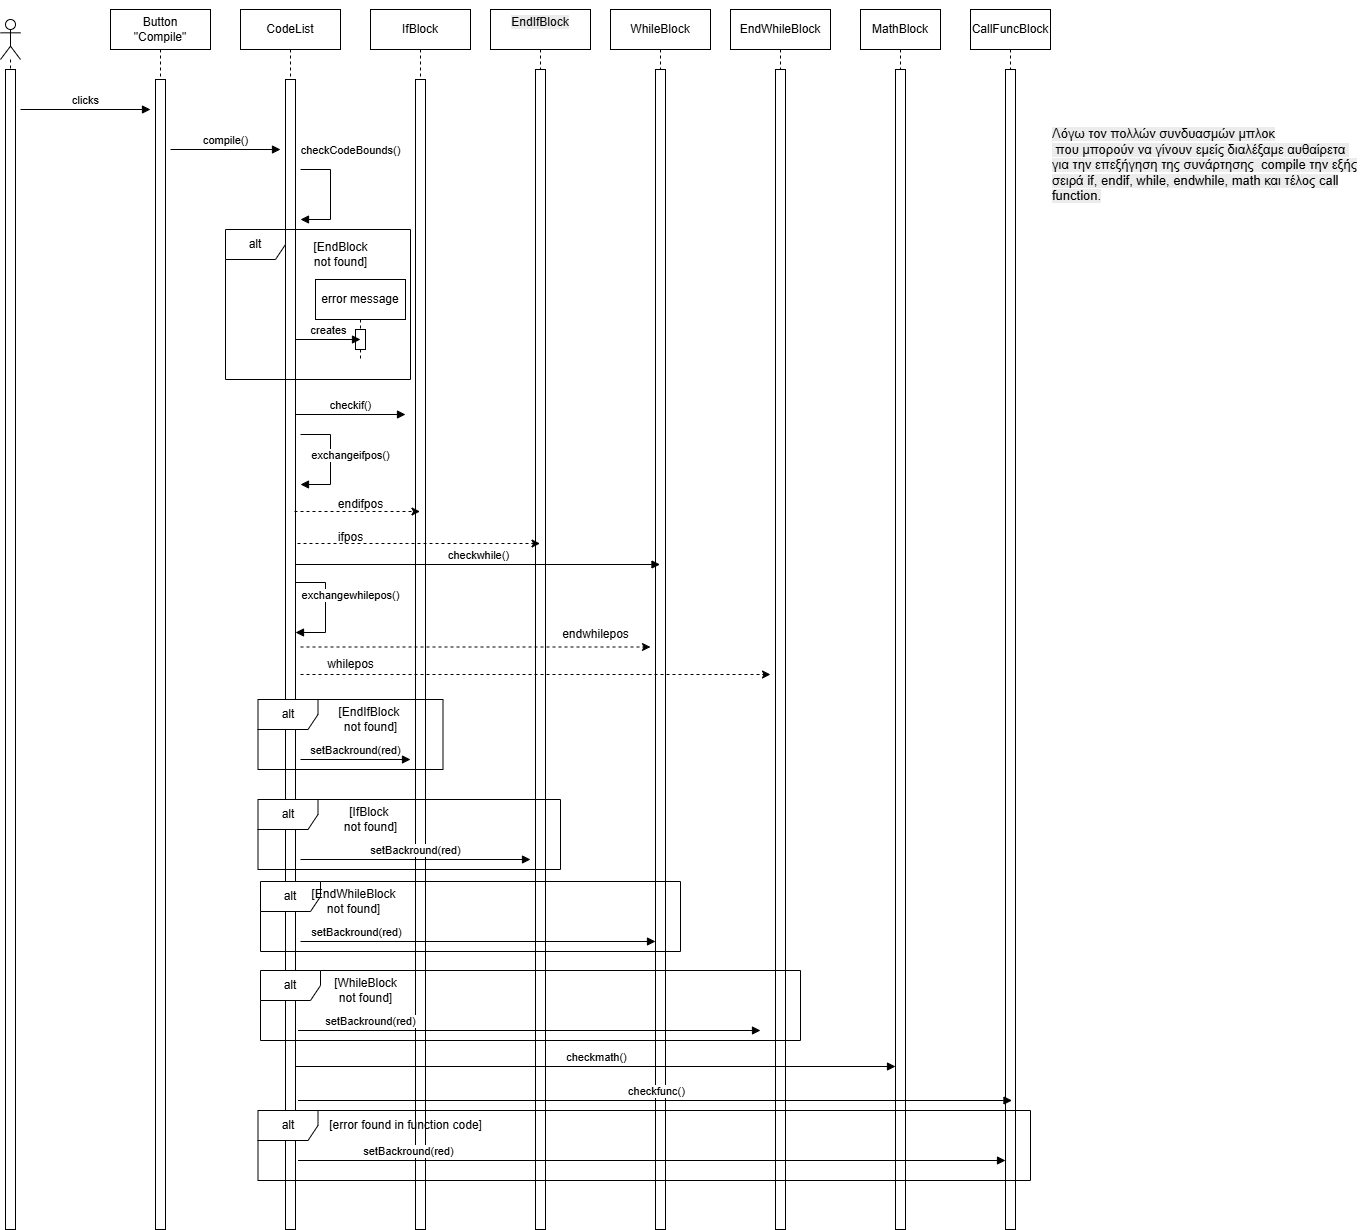

The diagram above was exported from draw.io. Its source (the exported page's mxGraphModel, read from the mxfile embedded in the PNG):
<mxGraphModel dx="2305" dy="1111" grid="1" gridSize="10" guides="1" tooltips="1" connect="1" arrows="1" fold="1" page="1" pageScale="1" pageWidth="690" pageHeight="980" math="0" shadow="0">
  <root>
    <mxCell id="0" />
    <mxCell id="1" parent="0" />
    <mxCell id="J_QX07MgxfzSNe2VEvdn-1" value="" style="shape=umlLifeline;perimeter=lifelinePerimeter;whiteSpace=wrap;html=1;container=1;dropTarget=0;collapsible=0;recursiveResize=0;outlineConnect=0;portConstraint=eastwest;newEdgeStyle={&quot;curved&quot;:0,&quot;rounded&quot;:0};participant=umlActor;" vertex="1" parent="1">
      <mxGeometry x="40" y="30" width="20" height="1210" as="geometry" />
    </mxCell>
    <mxCell id="J_QX07MgxfzSNe2VEvdn-2" value="" style="html=1;points=[[0,0,0,0,5],[0,1,0,0,-5],[1,0,0,0,5],[1,1,0,0,-5]];perimeter=orthogonalPerimeter;outlineConnect=0;targetShapes=umlLifeline;portConstraint=eastwest;newEdgeStyle={&quot;curved&quot;:0,&quot;rounded&quot;:0};" vertex="1" parent="J_QX07MgxfzSNe2VEvdn-1">
      <mxGeometry x="5" y="50" width="10" height="1160" as="geometry" />
    </mxCell>
    <mxCell id="J_QX07MgxfzSNe2VEvdn-3" value="IfBlock" style="shape=umlLifeline;perimeter=lifelinePerimeter;whiteSpace=wrap;html=1;container=1;dropTarget=0;collapsible=0;recursiveResize=0;outlineConnect=0;portConstraint=eastwest;newEdgeStyle={&quot;edgeStyle&quot;:&quot;elbowEdgeStyle&quot;,&quot;elbow&quot;:&quot;vertical&quot;,&quot;curved&quot;:0,&quot;rounded&quot;:0};" vertex="1" parent="1">
      <mxGeometry x="410" y="20" width="100" height="1220" as="geometry" />
    </mxCell>
    <mxCell id="J_QX07MgxfzSNe2VEvdn-4" value="" style="html=1;points=[[0,0,0,0,5],[0,1,0,0,-5],[1,0,0,0,5],[1,1,0,0,-5]];perimeter=orthogonalPerimeter;outlineConnect=0;targetShapes=umlLifeline;portConstraint=eastwest;newEdgeStyle={&quot;curved&quot;:0,&quot;rounded&quot;:0};" vertex="1" parent="J_QX07MgxfzSNe2VEvdn-3">
      <mxGeometry x="45" y="70" width="10" height="1150" as="geometry" />
    </mxCell>
    <mxCell id="J_QX07MgxfzSNe2VEvdn-5" value="MathBlock" style="shape=umlLifeline;perimeter=lifelinePerimeter;whiteSpace=wrap;html=1;container=1;dropTarget=0;collapsible=0;recursiveResize=0;outlineConnect=0;portConstraint=eastwest;newEdgeStyle={&quot;edgeStyle&quot;:&quot;elbowEdgeStyle&quot;,&quot;elbow&quot;:&quot;vertical&quot;,&quot;curved&quot;:0,&quot;rounded&quot;:0};" vertex="1" parent="1">
      <mxGeometry x="900" y="20" width="80" height="1190" as="geometry" />
    </mxCell>
    <mxCell id="J_QX07MgxfzSNe2VEvdn-6" value="&#10;&lt;span style=&quot;color: rgb(0, 0, 0); font-family: Helvetica; font-size: 12px; font-style: normal; font-variant-ligatures: normal; font-variant-caps: normal; font-weight: 400; letter-spacing: normal; orphans: 2; text-align: center; text-indent: 0px; text-transform: none; widows: 2; word-spacing: 0px; -webkit-text-stroke-width: 0px; white-space: normal; background-color: rgb(236, 236, 236); text-decoration-thickness: initial; text-decoration-style: initial; text-decoration-color: initial; display: inline !important; float: none;&quot;&gt;EndIfBlock&lt;/span&gt;&#10;&#10;" style="shape=umlLifeline;perimeter=lifelinePerimeter;whiteSpace=wrap;html=1;container=1;dropTarget=0;collapsible=0;recursiveResize=0;outlineConnect=0;portConstraint=eastwest;newEdgeStyle={&quot;edgeStyle&quot;:&quot;elbowEdgeStyle&quot;,&quot;elbow&quot;:&quot;vertical&quot;,&quot;curved&quot;:0,&quot;rounded&quot;:0};" vertex="1" parent="1">
      <mxGeometry x="530" y="20" width="100" height="1220" as="geometry" />
    </mxCell>
    <mxCell id="J_QX07MgxfzSNe2VEvdn-7" value="" style="html=1;points=[[0,0,0,0,5],[0,1,0,0,-5],[1,0,0,0,5],[1,1,0,0,-5]];perimeter=orthogonalPerimeter;outlineConnect=0;targetShapes=umlLifeline;portConstraint=eastwest;newEdgeStyle={&quot;curved&quot;:0,&quot;rounded&quot;:0};" vertex="1" parent="J_QX07MgxfzSNe2VEvdn-6">
      <mxGeometry x="45" y="60" width="10" height="1160" as="geometry" />
    </mxCell>
    <mxCell id="J_QX07MgxfzSNe2VEvdn-8" value="CallFuncBlock" style="shape=umlLifeline;perimeter=lifelinePerimeter;whiteSpace=wrap;html=1;container=1;dropTarget=0;collapsible=0;recursiveResize=0;outlineConnect=0;portConstraint=eastwest;newEdgeStyle={&quot;edgeStyle&quot;:&quot;elbowEdgeStyle&quot;,&quot;elbow&quot;:&quot;vertical&quot;,&quot;curved&quot;:0,&quot;rounded&quot;:0};" vertex="1" parent="1">
      <mxGeometry x="1010" y="20" width="80" height="1220" as="geometry" />
    </mxCell>
    <mxCell id="J_QX07MgxfzSNe2VEvdn-9" value="" style="html=1;points=[[0,0,0,0,5],[0,1,0,0,-5],[1,0,0,0,5],[1,1,0,0,-5]];perimeter=orthogonalPerimeter;outlineConnect=0;targetShapes=umlLifeline;portConstraint=eastwest;newEdgeStyle={&quot;curved&quot;:0,&quot;rounded&quot;:0};" vertex="1" parent="J_QX07MgxfzSNe2VEvdn-8">
      <mxGeometry x="35" y="60" width="10" height="1160" as="geometry" />
    </mxCell>
    <mxCell id="J_QX07MgxfzSNe2VEvdn-10" value="" style="html=1;points=[[0,0,0,0,5],[0,1,0,0,-5],[1,0,0,0,5],[1,1,0,0,-5]];perimeter=orthogonalPerimeter;outlineConnect=0;targetShapes=umlLifeline;portConstraint=eastwest;newEdgeStyle={&quot;curved&quot;:0,&quot;rounded&quot;:0};" vertex="1" parent="1">
      <mxGeometry x="935" y="80" width="10" height="1160" as="geometry" />
    </mxCell>
    <mxCell id="J_QX07MgxfzSNe2VEvdn-11" value="Button&lt;div&gt;&quot;Compile&quot;&lt;/div&gt;" style="shape=umlLifeline;perimeter=lifelinePerimeter;whiteSpace=wrap;html=1;container=1;dropTarget=0;collapsible=0;recursiveResize=0;outlineConnect=0;portConstraint=eastwest;newEdgeStyle={&quot;edgeStyle&quot;:&quot;elbowEdgeStyle&quot;,&quot;elbow&quot;:&quot;vertical&quot;,&quot;curved&quot;:0,&quot;rounded&quot;:0};" vertex="1" parent="1">
      <mxGeometry x="150" y="20" width="100" height="1220" as="geometry" />
    </mxCell>
    <mxCell id="J_QX07MgxfzSNe2VEvdn-12" value="" style="html=1;points=[[0,0,0,0,5],[0,1,0,0,-5],[1,0,0,0,5],[1,1,0,0,-5]];perimeter=orthogonalPerimeter;outlineConnect=0;targetShapes=umlLifeline;portConstraint=eastwest;newEdgeStyle={&quot;curved&quot;:0,&quot;rounded&quot;:0};" vertex="1" parent="J_QX07MgxfzSNe2VEvdn-11">
      <mxGeometry x="45" y="70" width="10" height="1150" as="geometry" />
    </mxCell>
    <mxCell id="J_QX07MgxfzSNe2VEvdn-13" value="CodeList" style="shape=umlLifeline;perimeter=lifelinePerimeter;whiteSpace=wrap;html=1;container=1;dropTarget=0;collapsible=0;recursiveResize=0;outlineConnect=0;portConstraint=eastwest;newEdgeStyle={&quot;edgeStyle&quot;:&quot;elbowEdgeStyle&quot;,&quot;elbow&quot;:&quot;vertical&quot;,&quot;curved&quot;:0,&quot;rounded&quot;:0};" vertex="1" parent="1">
      <mxGeometry x="280" y="20" width="100" height="1220" as="geometry" />
    </mxCell>
    <mxCell id="J_QX07MgxfzSNe2VEvdn-14" value="" style="html=1;points=[[0,0,0,0,5],[0,1,0,0,-5],[1,0,0,0,5],[1,1,0,0,-5]];perimeter=orthogonalPerimeter;outlineConnect=0;targetShapes=umlLifeline;portConstraint=eastwest;newEdgeStyle={&quot;curved&quot;:0,&quot;rounded&quot;:0};" vertex="1" parent="J_QX07MgxfzSNe2VEvdn-13">
      <mxGeometry x="45" y="70" width="10" height="1150" as="geometry" />
    </mxCell>
    <mxCell id="J_QX07MgxfzSNe2VEvdn-15" value="clicks" style="html=1;verticalAlign=bottom;endArrow=block;curved=0;rounded=0;" edge="1" parent="1">
      <mxGeometry width="80" relative="1" as="geometry">
        <mxPoint x="60" y="120" as="sourcePoint" />
        <mxPoint x="190" y="120" as="targetPoint" />
      </mxGeometry>
    </mxCell>
    <mxCell id="J_QX07MgxfzSNe2VEvdn-16" value="compile()" style="html=1;verticalAlign=bottom;endArrow=block;curved=0;rounded=0;" edge="1" parent="1">
      <mxGeometry x="0.0028" width="80" relative="1" as="geometry">
        <mxPoint x="210" y="160" as="sourcePoint" />
        <mxPoint x="320" y="160" as="targetPoint" />
        <mxPoint as="offset" />
      </mxGeometry>
    </mxCell>
    <mxCell id="J_QX07MgxfzSNe2VEvdn-17" value="WhileBlock" style="shape=umlLifeline;perimeter=lifelinePerimeter;whiteSpace=wrap;html=1;container=1;dropTarget=0;collapsible=0;recursiveResize=0;outlineConnect=0;portConstraint=eastwest;newEdgeStyle={&quot;edgeStyle&quot;:&quot;elbowEdgeStyle&quot;,&quot;elbow&quot;:&quot;vertical&quot;,&quot;curved&quot;:0,&quot;rounded&quot;:0};" vertex="1" parent="1">
      <mxGeometry x="650" y="20" width="100" height="1220" as="geometry" />
    </mxCell>
    <mxCell id="J_QX07MgxfzSNe2VEvdn-18" value="" style="html=1;points=[[0,0,0,0,5],[0,1,0,0,-5],[1,0,0,0,5],[1,1,0,0,-5]];perimeter=orthogonalPerimeter;outlineConnect=0;targetShapes=umlLifeline;portConstraint=eastwest;newEdgeStyle={&quot;curved&quot;:0,&quot;rounded&quot;:0};" vertex="1" parent="J_QX07MgxfzSNe2VEvdn-17">
      <mxGeometry x="45" y="60" width="10" height="1160" as="geometry" />
    </mxCell>
    <mxCell id="J_QX07MgxfzSNe2VEvdn-19" value="EndWhileBlock" style="shape=umlLifeline;perimeter=lifelinePerimeter;whiteSpace=wrap;html=1;container=1;dropTarget=0;collapsible=0;recursiveResize=0;outlineConnect=0;portConstraint=eastwest;newEdgeStyle={&quot;edgeStyle&quot;:&quot;elbowEdgeStyle&quot;,&quot;elbow&quot;:&quot;vertical&quot;,&quot;curved&quot;:0,&quot;rounded&quot;:0};" vertex="1" parent="1">
      <mxGeometry x="770" y="20" width="100" height="1220" as="geometry" />
    </mxCell>
    <mxCell id="J_QX07MgxfzSNe2VEvdn-20" value="" style="html=1;points=[[0,0,0,0,5],[0,1,0,0,-5],[1,0,0,0,5],[1,1,0,0,-5]];perimeter=orthogonalPerimeter;outlineConnect=0;targetShapes=umlLifeline;portConstraint=eastwest;newEdgeStyle={&quot;curved&quot;:0,&quot;rounded&quot;:0};" vertex="1" parent="J_QX07MgxfzSNe2VEvdn-19">
      <mxGeometry x="45" y="60" width="10" height="1160" as="geometry" />
    </mxCell>
    <mxCell id="J_QX07MgxfzSNe2VEvdn-21" value="checkCodeBounds()" style="html=1;verticalAlign=bottom;endArrow=block;curved=0;rounded=0;" edge="1" parent="1">
      <mxGeometry x="-0.4545" y="22" width="80" relative="1" as="geometry">
        <mxPoint x="340" y="180" as="sourcePoint" />
        <mxPoint x="340" y="230" as="targetPoint" />
        <mxPoint x="-2" y="-10" as="offset" />
        <Array as="points">
          <mxPoint x="370" y="180" />
          <mxPoint x="370" y="230" />
        </Array>
      </mxGeometry>
    </mxCell>
    <mxCell id="J_QX07MgxfzSNe2VEvdn-23" value="checkif()" style="html=1;verticalAlign=bottom;endArrow=block;curved=0;rounded=0;" edge="1" parent="1">
      <mxGeometry x="0.0028" width="80" relative="1" as="geometry">
        <mxPoint x="335" y="425" as="sourcePoint" />
        <mxPoint x="445" y="425" as="targetPoint" />
        <mxPoint as="offset" />
      </mxGeometry>
    </mxCell>
    <mxCell id="J_QX07MgxfzSNe2VEvdn-24" value="exchangeifpos()" style="html=1;verticalAlign=bottom;endArrow=block;curved=0;rounded=0;" edge="1" parent="1">
      <mxGeometry x="0.0909" y="20" width="80" relative="1" as="geometry">
        <mxPoint x="340" y="445" as="sourcePoint" />
        <mxPoint x="340" y="495" as="targetPoint" />
        <mxPoint as="offset" />
        <Array as="points">
          <mxPoint x="370" y="445" />
          <mxPoint x="370" y="495" />
        </Array>
      </mxGeometry>
    </mxCell>
    <mxCell id="J_QX07MgxfzSNe2VEvdn-25" value="" style="html=1;labelBackgroundColor=#ffffff;startArrow=none;startFill=0;startSize=6;endArrow=classic;endFill=1;endSize=6;jettySize=auto;orthogonalLoop=1;strokeWidth=1;dashed=1;fontSize=14;rounded=0;" edge="1" parent="1">
      <mxGeometry width="60" height="60" relative="1" as="geometry">
        <mxPoint x="334" y="522" as="sourcePoint" />
        <mxPoint x="459.5" y="522" as="targetPoint" />
      </mxGeometry>
    </mxCell>
    <mxCell id="J_QX07MgxfzSNe2VEvdn-26" value="endifpos" style="text;html=1;align=center;verticalAlign=middle;resizable=0;points=[];autosize=1;strokeColor=none;fillColor=none;" vertex="1" parent="1">
      <mxGeometry x="365" y="500" width="70" height="30" as="geometry" />
    </mxCell>
    <mxCell id="J_QX07MgxfzSNe2VEvdn-27" value="ifpos" style="text;html=1;align=center;verticalAlign=middle;resizable=0;points=[];autosize=1;strokeColor=none;fillColor=none;" vertex="1" parent="1">
      <mxGeometry x="365" y="533" width="50" height="30" as="geometry" />
    </mxCell>
    <mxCell id="J_QX07MgxfzSNe2VEvdn-28" value="" style="html=1;labelBackgroundColor=#ffffff;startArrow=none;startFill=0;startSize=6;endArrow=classic;endFill=1;endSize=6;jettySize=auto;orthogonalLoop=1;strokeWidth=1;dashed=1;fontSize=14;rounded=0;" edge="1" parent="1">
      <mxGeometry width="60" height="60" relative="1" as="geometry">
        <mxPoint x="337" y="554" as="sourcePoint" />
        <mxPoint x="579.5" y="554" as="targetPoint" />
      </mxGeometry>
    </mxCell>
    <mxCell id="J_QX07MgxfzSNe2VEvdn-29" value="" style="html=1;labelBackgroundColor=#ffffff;startArrow=none;startFill=0;startSize=6;endArrow=classic;endFill=1;endSize=6;jettySize=auto;orthogonalLoop=1;strokeWidth=1;dashed=1;fontSize=14;rounded=0;" edge="1" parent="1">
      <mxGeometry width="60" height="60" relative="1" as="geometry">
        <mxPoint x="340" y="657.5" as="sourcePoint" />
        <mxPoint x="690" y="657.5" as="targetPoint" />
      </mxGeometry>
    </mxCell>
    <mxCell id="J_QX07MgxfzSNe2VEvdn-30" value="" style="html=1;labelBackgroundColor=#ffffff;startArrow=none;startFill=0;startSize=6;endArrow=classic;endFill=1;endSize=6;jettySize=auto;orthogonalLoop=1;strokeWidth=1;dashed=1;fontSize=14;rounded=0;" edge="1" parent="1">
      <mxGeometry width="60" height="60" relative="1" as="geometry">
        <mxPoint x="340" y="685" as="sourcePoint" />
        <mxPoint x="810" y="685" as="targetPoint" />
      </mxGeometry>
    </mxCell>
    <mxCell id="J_QX07MgxfzSNe2VEvdn-31" value="whilepos" style="text;html=1;align=center;verticalAlign=middle;resizable=0;points=[];autosize=1;strokeColor=none;fillColor=none;" vertex="1" parent="1">
      <mxGeometry x="355" y="660" width="70" height="30" as="geometry" />
    </mxCell>
    <mxCell id="J_QX07MgxfzSNe2VEvdn-32" value="checkwhile()" style="html=1;verticalAlign=bottom;endArrow=block;curved=0;rounded=0;" edge="1" parent="1">
      <mxGeometry x="0.0028" width="80" relative="1" as="geometry">
        <mxPoint x="335" y="575" as="sourcePoint" />
        <mxPoint x="699.5" y="575" as="targetPoint" />
        <mxPoint as="offset" />
      </mxGeometry>
    </mxCell>
    <mxCell id="J_QX07MgxfzSNe2VEvdn-33" value="checkmath()" style="html=1;verticalAlign=bottom;endArrow=block;curved=0;rounded=0;" edge="1" parent="1">
      <mxGeometry x="0.0028" width="80" relative="1" as="geometry">
        <mxPoint x="335" y="1077" as="sourcePoint" />
        <mxPoint x="935" y="1077" as="targetPoint" />
        <mxPoint as="offset" />
      </mxGeometry>
    </mxCell>
    <mxCell id="J_QX07MgxfzSNe2VEvdn-34" value="endwhilepos" style="text;html=1;align=center;verticalAlign=middle;resizable=0;points=[];autosize=1;strokeColor=none;fillColor=none;" vertex="1" parent="1">
      <mxGeometry x="590" y="630" width="90" height="30" as="geometry" />
    </mxCell>
    <mxCell id="J_QX07MgxfzSNe2VEvdn-35" value="exchangewhilepos()" style="html=1;verticalAlign=bottom;endArrow=block;curved=0;rounded=0;" edge="1" parent="1">
      <mxGeometry x="-0.0545" y="25" width="80" relative="1" as="geometry">
        <mxPoint x="335" y="593" as="sourcePoint" />
        <mxPoint x="335" y="643" as="targetPoint" />
        <mxPoint as="offset" />
        <Array as="points">
          <mxPoint x="365" y="593" />
          <mxPoint x="365" y="643" />
        </Array>
      </mxGeometry>
    </mxCell>
    <mxCell id="J_QX07MgxfzSNe2VEvdn-36" value="checkfunc()" style="html=1;verticalAlign=bottom;endArrow=block;curved=0;rounded=0;" edge="1" parent="1">
      <mxGeometry x="0.0028" width="80" relative="1" as="geometry">
        <mxPoint x="337.5" y="1111" as="sourcePoint" />
        <mxPoint x="1051.5" y="1111" as="targetPoint" />
        <mxPoint as="offset" />
      </mxGeometry>
    </mxCell>
    <mxCell id="J_QX07MgxfzSNe2VEvdn-37" value="alt" style="shape=umlFrame;whiteSpace=wrap;html=1;pointerEvents=0;" vertex="1" parent="1">
      <mxGeometry x="265" y="240" width="185" height="150" as="geometry" />
    </mxCell>
    <mxCell id="J_QX07MgxfzSNe2VEvdn-38" value="error message" style="shape=umlLifeline;perimeter=lifelinePerimeter;whiteSpace=wrap;html=1;container=1;dropTarget=0;collapsible=0;recursiveResize=0;outlineConnect=0;portConstraint=eastwest;newEdgeStyle={&quot;edgeStyle&quot;:&quot;elbowEdgeStyle&quot;,&quot;elbow&quot;:&quot;vertical&quot;,&quot;curved&quot;:0,&quot;rounded&quot;:0};" vertex="1" parent="1">
      <mxGeometry x="355" y="290" width="90" height="80" as="geometry" />
    </mxCell>
    <mxCell id="J_QX07MgxfzSNe2VEvdn-39" value="" style="html=1;points=[[0,0,0,0,5],[0,1,0,0,-5],[1,0,0,0,5],[1,1,0,0,-5]];perimeter=orthogonalPerimeter;outlineConnect=0;targetShapes=umlLifeline;portConstraint=eastwest;newEdgeStyle={&quot;curved&quot;:0,&quot;rounded&quot;:0};" vertex="1" parent="J_QX07MgxfzSNe2VEvdn-38">
      <mxGeometry x="40" y="50" width="10" height="20" as="geometry" />
    </mxCell>
    <mxCell id="J_QX07MgxfzSNe2VEvdn-40" value="creates" style="html=1;verticalAlign=bottom;endArrow=block;curved=0;rounded=0;entryX=0.5;entryY=0.5;entryDx=0;entryDy=0;entryPerimeter=0;" edge="1" parent="1" source="J_QX07MgxfzSNe2VEvdn-14" target="J_QX07MgxfzSNe2VEvdn-39">
      <mxGeometry x="0.0028" width="80" relative="1" as="geometry">
        <mxPoint x="360" y="360" as="sourcePoint" />
        <mxPoint x="470" y="360" as="targetPoint" />
        <mxPoint as="offset" />
      </mxGeometry>
    </mxCell>
    <mxCell id="J_QX07MgxfzSNe2VEvdn-41" value="&lt;span style=&quot;text-wrap-mode: wrap;&quot;&gt;[EndBlock not found]&lt;/span&gt;" style="text;html=1;align=center;verticalAlign=middle;resizable=0;points=[];autosize=1;strokeColor=none;fillColor=none;" vertex="1" parent="1">
      <mxGeometry x="315" y="250" width="130" height="30" as="geometry" />
    </mxCell>
    <mxCell id="J_QX07MgxfzSNe2VEvdn-42" value="alt" style="shape=umlFrame;whiteSpace=wrap;html=1;pointerEvents=0;" vertex="1" parent="1">
      <mxGeometry x="297.5" y="710" width="185" height="70" as="geometry" />
    </mxCell>
    <mxCell id="J_QX07MgxfzSNe2VEvdn-43" value="[EndIfBlock&amp;nbsp;&lt;div&gt;not found]&lt;/div&gt;" style="text;html=1;align=center;verticalAlign=middle;resizable=0;points=[];autosize=1;strokeColor=none;fillColor=none;" vertex="1" parent="1">
      <mxGeometry x="365" y="710" width="90" height="40" as="geometry" />
    </mxCell>
    <mxCell id="J_QX07MgxfzSNe2VEvdn-44" value="setBackround(red)" style="html=1;verticalAlign=bottom;endArrow=block;curved=0;rounded=0;" edge="1" parent="1">
      <mxGeometry x="0.0028" width="80" relative="1" as="geometry">
        <mxPoint x="340" y="770" as="sourcePoint" />
        <mxPoint x="450" y="770" as="targetPoint" />
        <mxPoint as="offset" />
      </mxGeometry>
    </mxCell>
    <mxCell id="J_QX07MgxfzSNe2VEvdn-45" value="alt" style="shape=umlFrame;whiteSpace=wrap;html=1;pointerEvents=0;" vertex="1" parent="1">
      <mxGeometry x="297.5" y="810" width="302.5" height="70" as="geometry" />
    </mxCell>
    <mxCell id="J_QX07MgxfzSNe2VEvdn-46" value="[IfBlock&amp;nbsp;&lt;div&gt;not found]&lt;/div&gt;" style="text;html=1;align=center;verticalAlign=middle;resizable=0;points=[];autosize=1;strokeColor=none;fillColor=none;" vertex="1" parent="1">
      <mxGeometry x="370" y="810" width="80" height="40" as="geometry" />
    </mxCell>
    <mxCell id="J_QX07MgxfzSNe2VEvdn-47" value="setBackround(red)" style="html=1;verticalAlign=bottom;endArrow=block;curved=0;rounded=0;" edge="1" parent="1">
      <mxGeometry x="0.0028" width="80" relative="1" as="geometry">
        <mxPoint x="340" y="870" as="sourcePoint" />
        <mxPoint x="570" y="870" as="targetPoint" />
        <mxPoint as="offset" />
      </mxGeometry>
    </mxCell>
    <mxCell id="J_QX07MgxfzSNe2VEvdn-48" value="alt" style="shape=umlFrame;whiteSpace=wrap;html=1;pointerEvents=0;" vertex="1" parent="1">
      <mxGeometry x="300" y="892" width="420" height="70" as="geometry" />
    </mxCell>
    <mxCell id="J_QX07MgxfzSNe2VEvdn-49" value="[EndWhileBlock&lt;div&gt;not found]&lt;/div&gt;" style="text;html=1;align=center;verticalAlign=middle;resizable=0;points=[];autosize=1;strokeColor=none;fillColor=none;" vertex="1" parent="1">
      <mxGeometry x="337.5" y="892" width="110" height="40" as="geometry" />
    </mxCell>
    <mxCell id="J_QX07MgxfzSNe2VEvdn-50" value="setBackround(red)" style="html=1;verticalAlign=bottom;endArrow=block;curved=0;rounded=0;" edge="1" parent="1">
      <mxGeometry x="-0.6913" width="80" relative="1" as="geometry">
        <mxPoint x="340" y="952" as="sourcePoint" />
        <mxPoint x="695" y="952" as="targetPoint" />
        <mxPoint x="1" as="offset" />
      </mxGeometry>
    </mxCell>
    <mxCell id="J_QX07MgxfzSNe2VEvdn-51" value="alt" style="shape=umlFrame;whiteSpace=wrap;html=1;pointerEvents=0;" vertex="1" parent="1">
      <mxGeometry x="300" y="981" width="540" height="70" as="geometry" />
    </mxCell>
    <mxCell id="J_QX07MgxfzSNe2VEvdn-52" value="[WhileBlock&lt;div&gt;not found]&lt;/div&gt;" style="text;html=1;align=center;verticalAlign=middle;resizable=0;points=[];autosize=1;strokeColor=none;fillColor=none;" vertex="1" parent="1">
      <mxGeometry x="360" y="981" width="90" height="40" as="geometry" />
    </mxCell>
    <mxCell id="J_QX07MgxfzSNe2VEvdn-53" value="setBackround(red)" style="html=1;verticalAlign=bottom;endArrow=block;curved=0;rounded=0;" edge="1" parent="1">
      <mxGeometry x="-0.6913" width="80" relative="1" as="geometry">
        <mxPoint x="337.5" y="1041" as="sourcePoint" />
        <mxPoint x="800" y="1041" as="targetPoint" />
        <mxPoint x="1" as="offset" />
      </mxGeometry>
    </mxCell>
    <mxCell id="J_QX07MgxfzSNe2VEvdn-54" value="alt" style="shape=umlFrame;whiteSpace=wrap;html=1;pointerEvents=0;" vertex="1" parent="1">
      <mxGeometry x="297.5" y="1121" width="772.5" height="70" as="geometry" />
    </mxCell>
    <mxCell id="J_QX07MgxfzSNe2VEvdn-55" value="setBackround(red)" style="html=1;verticalAlign=bottom;endArrow=block;curved=0;rounded=0;" edge="1" parent="1">
      <mxGeometry x="-0.6913" width="80" relative="1" as="geometry">
        <mxPoint x="337.5" y="1171" as="sourcePoint" />
        <mxPoint x="1045" y="1171" as="targetPoint" />
        <mxPoint x="1" as="offset" />
      </mxGeometry>
    </mxCell>
    <mxCell id="J_QX07MgxfzSNe2VEvdn-56" value="[error found in function code]" style="text;html=1;align=center;verticalAlign=middle;resizable=0;points=[];autosize=1;strokeColor=none;fillColor=none;" vertex="1" parent="1">
      <mxGeometry x="355" y="1121" width="180" height="30" as="geometry" />
    </mxCell>
    <mxCell id="J_QX07MgxfzSNe2VEvdn-57" value="&lt;span style=&quot;color: rgb(0, 0, 0); font-family: Helvetica; font-style: normal; font-variant-ligatures: normal; font-variant-caps: normal; font-weight: 400; letter-spacing: normal; orphans: 2; text-align: center; text-indent: 0px; text-transform: none; widows: 2; word-spacing: 0px; -webkit-text-stroke-width: 0px; white-space: normal; background-color: rgb(236, 236, 236); text-decoration-thickness: initial; text-decoration-style: initial; text-decoration-color: initial; float: none; display: inline !important;&quot;&gt;&lt;font style=&quot;font-size: 13px;&quot;&gt;Λόγω τον πολλών συνδυασμών μπλοκ&lt;/font&gt;&lt;/span&gt;&lt;div&gt;&lt;span style=&quot;color: rgb(0, 0, 0); font-family: Helvetica; font-style: normal; font-variant-ligatures: normal; font-variant-caps: normal; font-weight: 400; letter-spacing: normal; orphans: 2; text-align: center; text-indent: 0px; text-transform: none; widows: 2; word-spacing: 0px; -webkit-text-stroke-width: 0px; white-space: normal; background-color: rgb(236, 236, 236); text-decoration-thickness: initial; text-decoration-style: initial; text-decoration-color: initial; float: none; display: inline !important;&quot;&gt;&lt;font style=&quot;font-size: 13px;&quot;&gt;&amp;nbsp;που μπορούν να γίνουν εμείς διαλέξαμε αυθαίρετα&amp;nbsp; για την επεξήγηση της συνάρτησης&amp;nbsp; compile την εξής σειρά if, endif, while, endwhile, math και τέλος call function.&lt;/font&gt;&lt;/span&gt;&lt;/div&gt;" style="text;whiteSpace=wrap;html=1;" vertex="1" parent="1">
      <mxGeometry x="1090" y="130" width="310" height="150" as="geometry" />
    </mxCell>
  </root>
</mxGraphModel>